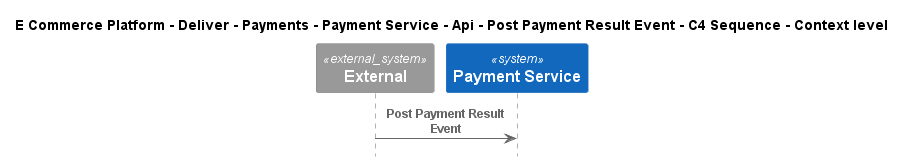

The diagram above was rendered by PlantUML. Its source (embedded in the PNG):
@startuml
!include ..\..\..\..\..\..\..\..\..\.c4s\C4_Sequence.puml

title E Commerce Platform - Deliver - Payments - Payment Service - Api - Post Payment Result Event - C4 Sequence - Context level

System_Ext(C4InterFlow.SoftwareSystems.ExternalSystem, "External", "")
System(ECommercePlatform.Deliver.Payments.SoftwareSystems.PaymentService, "Payment Service", "")

Rel(C4InterFlow.SoftwareSystems.ExternalSystem, ECommercePlatform.Deliver.Payments.SoftwareSystems.PaymentService, "Post Payment Result Event")


@enduml